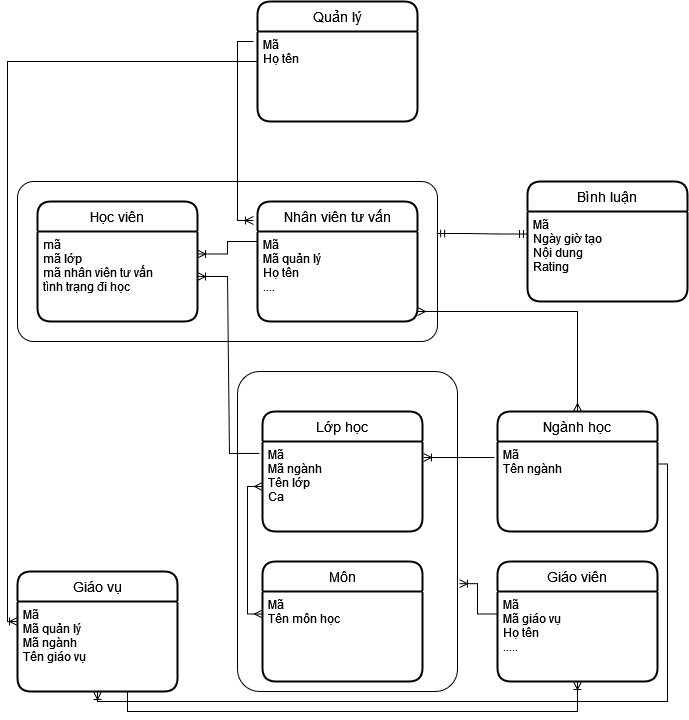

The diagram above was exported from draw.io. Its source (the exported page's mxGraphModel, read from the mxfile embedded in the PNG):
<mxGraphModel dx="868" dy="440" grid="1" gridSize="10" guides="1" tooltips="1" connect="1" arrows="1" fold="1" page="1" pageScale="1" pageWidth="850" pageHeight="1100" math="0" shadow="0">
  <root>
    <mxCell id="0" />
    <mxCell id="1" parent="0" />
    <mxCell id="BZhJ2Yvt9TaFcPfwN8pj-55" value="" style="rounded=1;arcSize=10;whiteSpace=wrap;html=1;align=center;" vertex="1" parent="1">
      <mxGeometry x="100" y="220" width="420" height="160" as="geometry" />
    </mxCell>
    <mxCell id="BZhJ2Yvt9TaFcPfwN8pj-30" value="" style="rounded=1;arcSize=10;whiteSpace=wrap;html=1;align=center;" vertex="1" parent="1">
      <mxGeometry x="320" y="410" width="220" height="320" as="geometry" />
    </mxCell>
    <mxCell id="BZhJ2Yvt9TaFcPfwN8pj-5" value="Học viên" style="swimlane;childLayout=stackLayout;horizontal=1;startSize=30;horizontalStack=0;rounded=1;fontSize=14;fontStyle=0;strokeWidth=2;resizeParent=0;resizeLast=1;shadow=0;dashed=0;align=center;" vertex="1" parent="1">
      <mxGeometry x="120" y="240" width="160" height="120" as="geometry" />
    </mxCell>
    <mxCell id="BZhJ2Yvt9TaFcPfwN8pj-6" value="mã&#10;mã lớp&#10;mã nhân viên tư vấn&#10;tình trạng đi học&#10;" style="align=left;strokeColor=none;fillColor=none;spacingLeft=4;fontSize=12;verticalAlign=top;resizable=0;rotatable=0;part=1;" vertex="1" parent="BZhJ2Yvt9TaFcPfwN8pj-5">
      <mxGeometry y="30" width="160" height="90" as="geometry" />
    </mxCell>
    <mxCell id="BZhJ2Yvt9TaFcPfwN8pj-7" value="Nhân viên tư vấn" style="swimlane;childLayout=stackLayout;horizontal=1;startSize=30;horizontalStack=0;rounded=1;fontSize=14;fontStyle=0;strokeWidth=2;resizeParent=0;resizeLast=1;shadow=0;dashed=0;align=center;" vertex="1" parent="1">
      <mxGeometry x="340" y="240" width="160" height="120" as="geometry" />
    </mxCell>
    <mxCell id="BZhJ2Yvt9TaFcPfwN8pj-8" value="Mã&#10;Mã quản lý&#10;Họ tên&#10;....&#10;" style="align=left;strokeColor=none;fillColor=none;spacingLeft=4;fontSize=12;verticalAlign=top;resizable=0;rotatable=0;part=1;" vertex="1" parent="BZhJ2Yvt9TaFcPfwN8pj-7">
      <mxGeometry y="30" width="160" height="90" as="geometry" />
    </mxCell>
    <mxCell id="BZhJ2Yvt9TaFcPfwN8pj-9" value="Lớp học" style="swimlane;childLayout=stackLayout;horizontal=1;startSize=30;horizontalStack=0;rounded=1;fontSize=14;fontStyle=0;strokeWidth=2;resizeParent=0;resizeLast=1;shadow=0;dashed=0;align=center;" vertex="1" parent="1">
      <mxGeometry x="345" y="450" width="160" height="120" as="geometry" />
    </mxCell>
    <mxCell id="BZhJ2Yvt9TaFcPfwN8pj-10" value="Mã&#10;Mã ngành&#10;Tên lớp&#10;Ca&#10;&#10;" style="align=left;strokeColor=none;fillColor=none;spacingLeft=4;fontSize=12;verticalAlign=top;resizable=0;rotatable=0;part=1;" vertex="1" parent="BZhJ2Yvt9TaFcPfwN8pj-9">
      <mxGeometry y="30" width="160" height="90" as="geometry" />
    </mxCell>
    <mxCell id="BZhJ2Yvt9TaFcPfwN8pj-11" value="Ngành học" style="swimlane;childLayout=stackLayout;horizontal=1;startSize=30;horizontalStack=0;rounded=1;fontSize=14;fontStyle=0;strokeWidth=2;resizeParent=0;resizeLast=1;shadow=0;dashed=0;align=center;" vertex="1" parent="1">
      <mxGeometry x="580" y="450" width="160" height="120" as="geometry" />
    </mxCell>
    <mxCell id="BZhJ2Yvt9TaFcPfwN8pj-12" value="Mã&#10;Tên ngành&#10;" style="align=left;strokeColor=none;fillColor=none;spacingLeft=4;fontSize=12;verticalAlign=top;resizable=0;rotatable=0;part=1;" vertex="1" parent="BZhJ2Yvt9TaFcPfwN8pj-11">
      <mxGeometry y="30" width="160" height="90" as="geometry" />
    </mxCell>
    <mxCell id="BZhJ2Yvt9TaFcPfwN8pj-13" value="Môn" style="swimlane;childLayout=stackLayout;horizontal=1;startSize=30;horizontalStack=0;rounded=1;fontSize=14;fontStyle=0;strokeWidth=2;resizeParent=0;resizeLast=1;shadow=0;dashed=0;align=center;" vertex="1" parent="1">
      <mxGeometry x="345" y="600" width="160" height="120" as="geometry" />
    </mxCell>
    <mxCell id="BZhJ2Yvt9TaFcPfwN8pj-14" value="Mã&#10;Tên môn học&#10;" style="align=left;strokeColor=none;fillColor=none;spacingLeft=4;fontSize=12;verticalAlign=top;resizable=0;rotatable=0;part=1;" vertex="1" parent="BZhJ2Yvt9TaFcPfwN8pj-13">
      <mxGeometry y="30" width="160" height="90" as="geometry" />
    </mxCell>
    <mxCell id="BZhJ2Yvt9TaFcPfwN8pj-15" value="Giáo viên" style="swimlane;childLayout=stackLayout;horizontal=1;startSize=30;horizontalStack=0;rounded=1;fontSize=14;fontStyle=0;strokeWidth=2;resizeParent=0;resizeLast=1;shadow=0;dashed=0;align=center;" vertex="1" parent="1">
      <mxGeometry x="580" y="600" width="160" height="120" as="geometry" />
    </mxCell>
    <mxCell id="BZhJ2Yvt9TaFcPfwN8pj-16" value="Mã&#10;Mã giáo vụ&#10;Họ tên&#10;.....&#10;&#10;" style="align=left;strokeColor=none;fillColor=none;spacingLeft=4;fontSize=12;verticalAlign=top;resizable=0;rotatable=0;part=1;" vertex="1" parent="BZhJ2Yvt9TaFcPfwN8pj-15">
      <mxGeometry y="30" width="160" height="90" as="geometry" />
    </mxCell>
    <mxCell id="BZhJ2Yvt9TaFcPfwN8pj-17" value="" style="edgeStyle=entityRelationEdgeStyle;fontSize=12;html=1;endArrow=ERoneToMany;rounded=0;exitX=0;exitY=0.111;exitDx=0;exitDy=0;entryX=1;entryY=0.25;entryDx=0;entryDy=0;exitPerimeter=0;" edge="1" parent="1" source="BZhJ2Yvt9TaFcPfwN8pj-8" target="BZhJ2Yvt9TaFcPfwN8pj-6">
      <mxGeometry width="100" height="100" relative="1" as="geometry">
        <mxPoint x="220" y="170" as="sourcePoint" />
        <mxPoint x="320" y="70" as="targetPoint" />
      </mxGeometry>
    </mxCell>
    <mxCell id="BZhJ2Yvt9TaFcPfwN8pj-18" value="" style="fontSize=12;html=1;endArrow=ERoneToMany;rounded=0;entryX=1.009;entryY=0.663;entryDx=0;entryDy=0;exitX=0;exitY=0.25;exitDx=0;exitDy=0;entryPerimeter=0;edgeStyle=orthogonalEdgeStyle;" edge="1" parent="1" source="BZhJ2Yvt9TaFcPfwN8pj-16" target="BZhJ2Yvt9TaFcPfwN8pj-30">
      <mxGeometry width="100" height="100" relative="1" as="geometry">
        <mxPoint x="370" y="550" as="sourcePoint" />
        <mxPoint x="470" y="450" as="targetPoint" />
      </mxGeometry>
    </mxCell>
    <mxCell id="BZhJ2Yvt9TaFcPfwN8pj-19" value="" style="edgeStyle=entityRelationEdgeStyle;fontSize=12;html=1;endArrow=ERoneToMany;rounded=0;entryX=1.006;entryY=0.178;entryDx=0;entryDy=0;entryPerimeter=0;exitX=-0.019;exitY=0.178;exitDx=0;exitDy=0;exitPerimeter=0;" edge="1" parent="1" source="BZhJ2Yvt9TaFcPfwN8pj-12" target="BZhJ2Yvt9TaFcPfwN8pj-10">
      <mxGeometry width="100" height="100" relative="1" as="geometry">
        <mxPoint x="370" y="550" as="sourcePoint" />
        <mxPoint x="470" y="450" as="targetPoint" />
      </mxGeometry>
    </mxCell>
    <mxCell id="BZhJ2Yvt9TaFcPfwN8pj-25" value="Quản lý" style="swimlane;childLayout=stackLayout;horizontal=1;startSize=30;horizontalStack=0;rounded=1;fontSize=14;fontStyle=0;strokeWidth=2;resizeParent=0;resizeLast=1;shadow=0;dashed=0;align=center;" vertex="1" parent="1">
      <mxGeometry x="340" y="40" width="160" height="120" as="geometry" />
    </mxCell>
    <mxCell id="BZhJ2Yvt9TaFcPfwN8pj-26" value="Mã&#10;Họ tên&#10;" style="align=left;strokeColor=none;fillColor=none;spacingLeft=4;fontSize=12;verticalAlign=top;resizable=0;rotatable=0;part=1;" vertex="1" parent="BZhJ2Yvt9TaFcPfwN8pj-25">
      <mxGeometry y="30" width="160" height="90" as="geometry" />
    </mxCell>
    <mxCell id="BZhJ2Yvt9TaFcPfwN8pj-28" value="" style="edgeStyle=elbowEdgeStyle;fontSize=12;html=1;endArrow=ERoneToMany;rounded=0;entryX=-0.025;entryY=0.158;entryDx=0;entryDy=0;entryPerimeter=0;exitX=-0.025;exitY=0.111;exitDx=0;exitDy=0;exitPerimeter=0;" edge="1" parent="1" source="BZhJ2Yvt9TaFcPfwN8pj-26" target="BZhJ2Yvt9TaFcPfwN8pj-7">
      <mxGeometry width="100" height="100" relative="1" as="geometry">
        <mxPoint x="410" y="280" as="sourcePoint" />
        <mxPoint x="510" y="180" as="targetPoint" />
        <Array as="points">
          <mxPoint x="320" y="170" />
        </Array>
      </mxGeometry>
    </mxCell>
    <mxCell id="BZhJ2Yvt9TaFcPfwN8pj-33" value="" style="edgeStyle=orthogonalEdgeStyle;fontSize=12;html=1;endArrow=ERoneToMany;rounded=0;entryX=0.5;entryY=1;entryDx=0;entryDy=0;exitX=0.5;exitY=1;exitDx=0;exitDy=0;" edge="1" parent="1" target="BZhJ2Yvt9TaFcPfwN8pj-16">
      <mxGeometry width="100" height="100" relative="1" as="geometry">
        <mxPoint x="210" y="730" as="sourcePoint" />
        <mxPoint x="510" y="510" as="targetPoint" />
        <Array as="points">
          <mxPoint x="210" y="750" />
          <mxPoint x="660" y="750" />
        </Array>
      </mxGeometry>
    </mxCell>
    <mxCell id="BZhJ2Yvt9TaFcPfwN8pj-43" value="Giáo vụ" style="swimlane;childLayout=stackLayout;horizontal=1;startSize=30;horizontalStack=0;rounded=1;fontSize=14;fontStyle=0;strokeWidth=2;resizeParent=0;resizeLast=1;shadow=0;dashed=0;align=center;" vertex="1" parent="1">
      <mxGeometry x="100" y="610" width="160" height="120" as="geometry" />
    </mxCell>
    <mxCell id="BZhJ2Yvt9TaFcPfwN8pj-44" value="Mã&#10;Mã quản lý&#10;Mã ngành&#10;Tên giáo vụ&#10;" style="align=left;strokeColor=none;fillColor=none;spacingLeft=4;fontSize=12;verticalAlign=top;resizable=0;rotatable=0;part=1;" vertex="1" parent="BZhJ2Yvt9TaFcPfwN8pj-43">
      <mxGeometry y="30" width="160" height="90" as="geometry" />
    </mxCell>
    <mxCell id="BZhJ2Yvt9TaFcPfwN8pj-34" value="" style="edgeStyle=entityRelationEdgeStyle;fontSize=12;html=1;endArrow=ERoneToMany;rounded=0;entryX=1;entryY=0.5;entryDx=0;entryDy=0;exitX=-0.019;exitY=0.133;exitDx=0;exitDy=0;exitPerimeter=0;" edge="1" parent="1" source="BZhJ2Yvt9TaFcPfwN8pj-10" target="BZhJ2Yvt9TaFcPfwN8pj-6">
      <mxGeometry width="100" height="100" relative="1" as="geometry">
        <mxPoint x="410" y="520" as="sourcePoint" />
        <mxPoint x="510" y="420" as="targetPoint" />
      </mxGeometry>
    </mxCell>
    <mxCell id="BZhJ2Yvt9TaFcPfwN8pj-46" value="" style="edgeStyle=elbowEdgeStyle;fontSize=12;html=1;endArrow=ERmany;startArrow=ERmany;rounded=0;entryX=0;entryY=0.5;entryDx=0;entryDy=0;exitX=0;exitY=0.25;exitDx=0;exitDy=0;" edge="1" parent="1" source="BZhJ2Yvt9TaFcPfwN8pj-14" target="BZhJ2Yvt9TaFcPfwN8pj-10">
      <mxGeometry width="100" height="100" relative="1" as="geometry">
        <mxPoint x="410" y="550" as="sourcePoint" />
        <mxPoint x="510" y="450" as="targetPoint" />
        <Array as="points">
          <mxPoint x="330" y="589" />
        </Array>
      </mxGeometry>
    </mxCell>
    <mxCell id="BZhJ2Yvt9TaFcPfwN8pj-49" value="" style="edgeStyle=orthogonalEdgeStyle;fontSize=12;html=1;endArrow=ERmany;startArrow=ERmany;rounded=0;entryX=0.5;entryY=0;entryDx=0;entryDy=0;" edge="1" parent="1" target="BZhJ2Yvt9TaFcPfwN8pj-11">
      <mxGeometry width="100" height="100" relative="1" as="geometry">
        <mxPoint x="500" y="350" as="sourcePoint" />
        <mxPoint x="510" y="390" as="targetPoint" />
        <Array as="points">
          <mxPoint x="501" y="350" />
          <mxPoint x="660" y="350" />
        </Array>
      </mxGeometry>
    </mxCell>
    <mxCell id="BZhJ2Yvt9TaFcPfwN8pj-51" value="" style="edgeStyle=elbowEdgeStyle;fontSize=12;html=1;endArrow=ERoneToMany;rounded=0;exitX=0;exitY=0.5;exitDx=0;exitDy=0;" edge="1" parent="1" source="BZhJ2Yvt9TaFcPfwN8pj-25">
      <mxGeometry width="100" height="100" relative="1" as="geometry">
        <mxPoint x="410" y="640" as="sourcePoint" />
        <mxPoint x="100" y="660" as="targetPoint" />
        <Array as="points">
          <mxPoint x="90" y="340" />
        </Array>
      </mxGeometry>
    </mxCell>
    <mxCell id="BZhJ2Yvt9TaFcPfwN8pj-54" value="" style="edgeStyle=orthogonalEdgeStyle;fontSize=12;html=1;endArrow=ERoneToMany;rounded=0;elbow=vertical;exitX=1;exitY=0.25;exitDx=0;exitDy=0;entryX=0.5;entryY=1;entryDx=0;entryDy=0;" edge="1" parent="1" source="BZhJ2Yvt9TaFcPfwN8pj-12" target="BZhJ2Yvt9TaFcPfwN8pj-44">
      <mxGeometry width="100" height="100" relative="1" as="geometry">
        <mxPoint x="420" y="610" as="sourcePoint" />
        <mxPoint x="310" y="790" as="targetPoint" />
      </mxGeometry>
    </mxCell>
    <mxCell id="BZhJ2Yvt9TaFcPfwN8pj-56" value="Bình luận" style="swimlane;childLayout=stackLayout;horizontal=1;startSize=30;horizontalStack=0;rounded=1;fontSize=14;fontStyle=0;strokeWidth=2;resizeParent=0;resizeLast=1;shadow=0;dashed=0;align=center;" vertex="1" parent="1">
      <mxGeometry x="610" y="220" width="160" height="120" as="geometry" />
    </mxCell>
    <mxCell id="BZhJ2Yvt9TaFcPfwN8pj-57" value="Mã&#10;Ngày giờ tạo&#10;Nội dung&#10;Rating&#10;&#10;" style="align=left;strokeColor=none;fillColor=none;spacingLeft=4;fontSize=12;verticalAlign=top;resizable=0;rotatable=0;part=1;" vertex="1" parent="BZhJ2Yvt9TaFcPfwN8pj-56">
      <mxGeometry y="30" width="160" height="90" as="geometry" />
    </mxCell>
    <mxCell id="BZhJ2Yvt9TaFcPfwN8pj-58" value="" style="edgeStyle=entityRelationEdgeStyle;fontSize=12;html=1;endArrow=ERmandOne;startArrow=ERmandOne;rounded=0;elbow=vertical;entryX=0;entryY=0.25;entryDx=0;entryDy=0;exitX=0.998;exitY=0.325;exitDx=0;exitDy=0;exitPerimeter=0;" edge="1" parent="1" source="BZhJ2Yvt9TaFcPfwN8pj-55" target="BZhJ2Yvt9TaFcPfwN8pj-57">
      <mxGeometry width="100" height="100" relative="1" as="geometry">
        <mxPoint x="420" y="370" as="sourcePoint" />
        <mxPoint x="520" y="270" as="targetPoint" />
      </mxGeometry>
    </mxCell>
  </root>
</mxGraphModel>